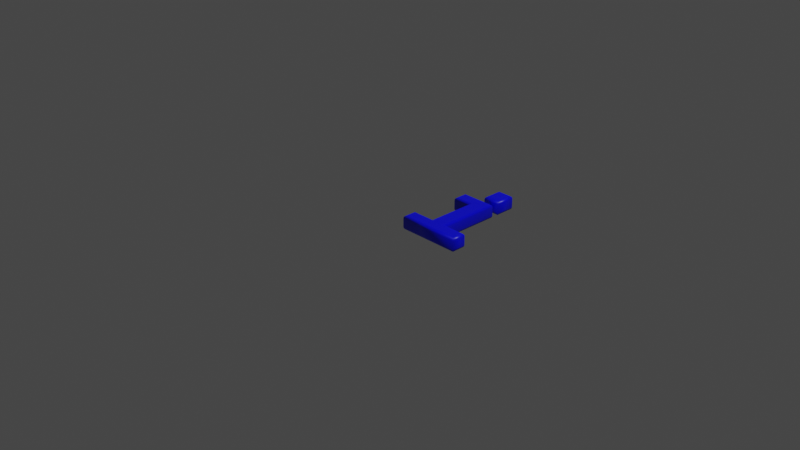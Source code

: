 # Source: 105.blend  (saved by Blender 2.83.19; exported with 4.5.12 LTS)
import bpy
from mathutils import Matrix  # noqa: F401  (used for matrix-valued properties, if any)

bpy.ops.wm.read_factory_settings(use_empty=True)
scene = bpy.context.scene
scene.name = 'Scene'

# ---- collections
col_collection = bpy.data.collections.new('Collection'); scene.collection.children.link(col_collection)

# ---- materials (node trees are filled in below, after node groups)
mat_material = bpy.data.materials.new('Material')
mat_material.alpha_threshold = 0.0
mat_material.use_transparent_shadow = False
mat_material.line_color = (0.0, 0.0, 0.0, 1.0)

# ---- material node trees
mat_material.use_nodes = True; mat_material.node_tree.nodes.clear()
_N = mat_material.node_tree.nodes; _L = mat_material.node_tree.links
n0 = _N.new('ShaderNodeOutputMaterial'); n0.name = 'Material Output'; n0.location = (300, 300)
n1 = _N.new('ShaderNodeBsdfPrincipled'); n1.name = 'Principled BSDF'; n1.location = (10, 300)
n1.distribution = 'GGX'
n1.subsurface_method = 'BURLEY'
n1.inputs[0].default_value = (0.0, 0.0, 1.0, 1.0)
n1.inputs[2].default_value = 0.4
n1.inputs[3].default_value = 1.45
n1.inputs[27].default_value = (0.0, 0.0, 0.0, 1.0)
n1.inputs[28].default_value = 1.0
_L.new(n1.outputs[0], n0.inputs[0])
n0.is_active_output = True

# ---- world
world_world = bpy.data.worlds.new('World'); scene.world = world_world
world_world.use_nodes = True; world_world.node_tree.nodes.clear()
_N = world_world.node_tree.nodes; _L = world_world.node_tree.links
n0 = _N.new('ShaderNodeOutputWorld'); n0.name = 'World Output'; n0.location = (300, 300)
n1 = _N.new('ShaderNodeBackground'); n1.name = 'Background'; n1.location = (10, 300)
n1.inputs[0].default_value = (0.05088, 0.05088, 0.05088, 1.0)
_L.new(n1.outputs[0], n0.inputs[0])
n0.is_active_output = True
world_world.color = (0.05088, 0.05088, 0.05088)
world_world.use_sun_shadow = False
world_world.sun_shadow_jitter_overblur = 0.0

# ---- cameras
cam_camera = bpy.data.cameras.new('Camera')
cam_camera.clip_end = 100.0
cam_camera.ortho_scale = 7.314

# ---- lights
light_light = bpy.data.lights.new('Light', 'POINT')
light_light.transmission_factor = 0.0
light_light.energy = 1000.0
light_light.shadow_soft_size = 0.1
light_light.shadow_maximum_resolution = 0.006
light_light.use_absolute_resolution = True

# ---- meshes
me_105 = bpy.data.meshes.new('105')
me_105.from_pydata([(0.378, 0.921, 0.08), (0.378, 1.083, 0.08), (0.5061, 1.083, 0.08), (0.5061, 0.921, 0.08), (0.1782, 0.6801, 0.08), (0.1782, 0.7797, 0.08), (0.5061, 0.7797, 0.08), (0.5061, 0.09955, 0.08), (0.7602, 0.09955, 0.08), (0.7602, 1.311e-09, 0.08), (0.1239, 1.311e-09, 0.08), (0.1239, 0.09955, 0.08), (0.378, 0.09955, 0.08), (0.378, 0.6801, 0.08), (0.378, 0.921, -0.08), (0.378, 1.083, -0.08), (0.5061, 1.083, -0.08), (0.5061, 0.921, -0.08), (0.1782, 0.6801, -0.08), (0.1782, 0.7797, -0.08), (0.5061, 0.7797, -0.08), (0.5061, 0.09955, -0.08), (0.7602, 0.09955, -0.08), (0.7602, -3.577e-10, -0.08), (0.1239, -3.577e-10, -0.08), (0.1239, 0.09955, -0.08), (0.378, 0.09955, -0.08), (0.378, 0.6801, -0.08), (0.1782, 0.6801, -0.08), (0.1667, 0.6686, -0.07772), (0.157, 0.6589, -0.07121), (0.1505, 0.6524, -0.06148), (0.1482, 0.6501, -0.05), (0.1482, 0.6501, 0.05), (0.1505, 0.6524, 0.06148), (0.157, 0.6589, 0.07121), (0.1667, 0.6686, 0.07772), (0.1782, 0.6801, 0.08), (0.1782, 0.7797, -0.08), (0.1667, 0.7912, -0.07772), (0.157, 0.8009, -0.07121), (0.1505, 0.8074, -0.06148), (0.1482, 0.8097, -0.05), (0.1482, 0.8097, 0.05), (0.1505, 0.8074, 0.06148), (0.157, 0.8009, 0.07121), (0.1667, 0.7912, 0.07772), (0.1782, 0.7797, 0.08), (0.5061, 0.7797, -0.08), (0.5176, 0.7912, -0.07772), (0.5273, 0.8009, -0.07121), (0.5338, 0.8074, -0.06148), (0.5361, 0.8097, -0.05), (0.5361, 0.8097, 0.05), (0.5338, 0.8074, 0.06148), (0.5273, 0.8009, 0.07121), (0.5176, 0.7912, 0.07772), (0.5061, 0.7797, 0.08), (0.5061, 0.09955, -0.08), (0.5176, 0.111, -0.07772), (0.5273, 0.1208, -0.07121), (0.5338, 0.1273, -0.06148), (0.5361, 0.1295, -0.05), (0.5361, 0.1295, 0.05), (0.5338, 0.1273, 0.06148), (0.5273, 0.1208, 0.07121), (0.5176, 0.111, 0.07772), (0.5061, 0.09955, 0.08), (0.7602, 0.09955, -0.08), (0.7717, 0.111, -0.07772), (0.7814, 0.1208, -0.07121), (0.7879, 0.1273, -0.06148), (0.7902, 0.1295, -0.05), (0.7902, 0.1295, 0.05), (0.7879, 0.1273, 0.06148), (0.7814, 0.1208, 0.07121), (0.7717, 0.111, 0.07772), (0.7602, 0.09955, 0.08), (0.7602, -3.577e-10, -0.08), (0.7717, -0.01148, -0.07772), (0.7814, -0.02121, -0.07121), (0.7879, -0.02772, -0.06148), (0.7902, -0.03, -0.05), (0.7902, -0.03, 0.05), (0.7879, -0.02772, 0.06148), (0.7814, -0.02121, 0.07121), (0.7717, -0.01148, 0.07772), (0.7602, 1.311e-09, 0.08), (0.1239, -3.577e-10, -0.08), (0.1124, -0.01148, -0.07772), (0.1027, -0.02121, -0.07121), (0.0962, -0.02772, -0.06148), (0.09391, -0.03, -0.05), (0.09391, -0.03, 0.05), (0.0962, -0.02772, 0.06148), (0.1027, -0.02121, 0.07121), (0.1124, -0.01148, 0.07772), (0.1239, 1.311e-09, 0.08), (0.1239, 0.09955, -0.08), (0.1124, 0.111, -0.07772), (0.1027, 0.1208, -0.07121), (0.0962, 0.1273, -0.06148), (0.09391, 0.1295, -0.05), (0.09391, 0.1295, 0.05), (0.0962, 0.1273, 0.06148), (0.1027, 0.1208, 0.07121), (0.1124, 0.111, 0.07772), (0.1239, 0.09955, 0.08), (0.378, 0.09955, -0.08), (0.3665, 0.111, -0.07772), (0.3568, 0.1208, -0.07121), (0.3503, 0.1273, -0.06148), (0.348, 0.1295, -0.05), (0.348, 0.1295, 0.05), (0.3503, 0.1273, 0.06148), (0.3568, 0.1208, 0.07121), (0.3665, 0.111, 0.07772), (0.378, 0.09955, 0.08), (0.378, 0.6801, -0.08), (0.3665, 0.6686, -0.07772), (0.3568, 0.6589, -0.07121), (0.3503, 0.6524, -0.06148), (0.348, 0.6501, -0.05), (0.348, 0.6501, 0.05), (0.3503, 0.6524, 0.06148), (0.3568, 0.6589, 0.07121), (0.3665, 0.6686, 0.07772), (0.378, 0.6801, 0.08), (0.378, 0.921, -0.08), (0.3665, 0.9095, -0.07772), (0.3568, 0.8998, -0.07121), (0.3503, 0.8933, -0.06148), (0.348, 0.891, -0.05), (0.348, 0.891, 0.05), (0.3503, 0.8933, 0.06148), (0.3568, 0.8998, 0.07121), (0.3665, 0.9095, 0.07772), (0.378, 0.921, 0.08), (0.378, 1.083, -0.08), (0.3665, 1.095, -0.07772), (0.3568, 1.104, -0.07121), (0.3503, 1.111, -0.06148), (0.348, 1.113, -0.05), (0.348, 1.113, 0.05), (0.3503, 1.111, 0.06148), (0.3568, 1.104, 0.07121), (0.3665, 1.095, 0.07772), (0.378, 1.083, 0.08), (0.5061, 1.083, -0.08), (0.5176, 1.095, -0.07772), (0.5273, 1.104, -0.07121), (0.5338, 1.111, -0.06148), (0.5361, 1.113, -0.05), (0.5361, 1.113, 0.05), (0.5338, 1.111, 0.06148), (0.5273, 1.104, 0.07121), (0.5176, 1.095, 0.07772), (0.5061, 1.083, 0.08), (0.5061, 0.921, -0.08), (0.5176, 0.9095, -0.07772), (0.5273, 0.8998, -0.07121), (0.5338, 0.8933, -0.06148), (0.5361, 0.891, -0.05), (0.5361, 0.891, 0.05), (0.5338, 0.8933, 0.06148), (0.5273, 0.8998, 0.07121), (0.5176, 0.9095, 0.07772), (0.5061, 0.921, 0.08)], [], [(4, 6, 5), (4, 13, 6), (13, 7, 6), (12, 7, 13), (10, 12, 11), (10, 7, 12), (10, 8, 7), (10, 9, 8), (0, 2, 1), (0, 3, 2), (20, 18, 19), (27, 18, 20), (21, 27, 20), (21, 26, 27), (26, 24, 25), (21, 24, 26), (22, 24, 21), (23, 24, 22), (16, 14, 15), (17, 14, 16), (29, 39, 38, 28), (30, 40, 39, 29), (31, 41, 40, 30), (32, 42, 41, 31), (33, 43, 42, 32), (34, 44, 43, 33), (35, 45, 44, 34), (36, 46, 45, 35), (37, 47, 46, 36), (39, 49, 48, 38), (40, 50, 49, 39), (41, 51, 50, 40), (42, 52, 51, 41), (43, 53, 52, 42), (44, 54, 53, 43), (45, 55, 54, 44), (46, 56, 55, 45), (47, 57, 56, 46), (49, 59, 58, 48), (50, 60, 59, 49), (51, 61, 60, 50), (52, 62, 61, 51), (53, 63, 62, 52), (54, 64, 63, 53), (55, 65, 64, 54), (56, 66, 65, 55), (57, 67, 66, 56), (59, 69, 68, 58), (60, 70, 69, 59), (61, 71, 70, 60), (62, 72, 71, 61), (63, 73, 72, 62), (64, 74, 73, 63), (65, 75, 74, 64), (66, 76, 75, 65), (67, 77, 76, 66), (69, 79, 78, 68), (70, 80, 79, 69), (71, 81, 80, 70), (72, 82, 81, 71), (73, 83, 82, 72), (74, 84, 83, 73), (75, 85, 84, 74), (76, 86, 85, 75), (77, 87, 86, 76), (79, 89, 88, 78), (80, 90, 89, 79), (81, 91, 90, 80), (82, 92, 91, 81), (83, 93, 92, 82), (84, 94, 93, 83), (85, 95, 94, 84), (86, 96, 95, 85), (87, 97, 96, 86), (89, 99, 98, 88), (90, 100, 99, 89), (91, 101, 100, 90), (92, 102, 101, 91), (93, 103, 102, 92), (94, 104, 103, 93), (95, 105, 104, 94), (96, 106, 105, 95), (97, 107, 106, 96), (99, 109, 108, 98), (100, 110, 109, 99), (101, 111, 110, 100), (102, 112, 111, 101), (103, 113, 112, 102), (104, 114, 113, 103), (105, 115, 114, 104), (106, 116, 115, 105), (107, 117, 116, 106), (109, 119, 118, 108), (110, 120, 119, 109), (111, 121, 120, 110), (112, 122, 121, 111), (113, 123, 122, 112), (114, 124, 123, 113), (115, 125, 124, 114), (116, 126, 125, 115), (117, 127, 126, 116), (119, 29, 28, 118), (120, 30, 29, 119), (121, 31, 30, 120), (122, 32, 31, 121), (123, 33, 32, 122), (124, 34, 33, 123), (125, 35, 34, 124), (126, 36, 35, 125), (127, 37, 36, 126), (129, 139, 138, 128), (130, 140, 139, 129), (131, 141, 140, 130), (132, 142, 141, 131), (133, 143, 142, 132), (134, 144, 143, 133), (135, 145, 144, 134), (136, 146, 145, 135), (137, 147, 146, 136), (139, 149, 148, 138), (140, 150, 149, 139), (141, 151, 150, 140), (142, 152, 151, 141), (143, 153, 152, 142), (144, 154, 153, 143), (145, 155, 154, 144), (146, 156, 155, 145), (147, 157, 156, 146), (149, 159, 158, 148), (150, 160, 159, 149), (151, 161, 160, 150), (152, 162, 161, 151), (153, 163, 162, 152), (154, 164, 163, 153), (155, 165, 164, 154), (156, 166, 165, 155), (157, 167, 166, 156), (159, 129, 128, 158), (160, 130, 129, 159), (161, 131, 130, 160), (162, 132, 131, 161), (163, 133, 132, 162), (164, 134, 133, 163), (165, 135, 134, 164), (166, 136, 135, 165), (167, 137, 136, 166)])
me_105.polygons.foreach_set('use_smooth', [0, 0, 0, 0, 0, 0, 0, 0, 0, 0, 0, 0, 0, 0, 0, 0, 0, 0, 0, 0, 1, 1, 1, 1, 1, 1, 1, 1, 1, 1, 1, 1, 1, 1, 1, 1, 1, 1, 1, 1, 1, 1, 1, 1, 1, 1, 1, 1, 1, 1, 1, 1, 1, 1, 1, 1, 1, 1, 1, 1, 1, 1, 1, 1, 1, 1, 1, 1, 1, 1, 1, 1, 1, 1, 1, 1, 1, 1, 1, 1, 1, 1, 1, 1, 1, 1, 1, 1, 1, 1, 1, 1, 1, 1, 1, 1, 1, 1, 1, 1, 1, 1, 1, 1, 1, 1, 1, 1, 1, 1, 1, 1, 1, 1, 1, 1, 1, 1, 1, 1, 1, 1, 1, 1, 1, 1, 1, 1, 1, 1, 1, 1, 1, 1, 1, 1, 1, 1, 1, 1, 1, 1, 1, 1, 1, 1])
_uv = me_105.uv_layers.new(name='UVMap')
_uv.uv.foreach_set('vector', [0.03245, 0.9407, 0.2273, 0.9998, 0.03245, 0.9998, 0.03245, 0.9407, 0.1512, 0.9407, 0.2273, 0.9998, 0.1512, 0.9407, 0.2273, 0.5957, 0.2273, 0.9998, 0.1512, 0.5957, 0.2273, 0.5957, 0.1512, 0.9407, 0.0001873, 0.5365, 0.1512, 0.5957, 0.0001873, 0.5957, 0.0001873, 0.5365, 0.2273, 0.5957, 0.1512, 0.5957, 0.0001873, 0.5365, 0.3783, 0.5957, 0.2273, 0.5957, 0.0001873, 0.5365, 0.3783, 0.5365, 0.3783, 0.5957, 0.7083, 0.4155, 0.8047, 0.3394, 0.8047, 0.4155, 0.7083, 0.4155, 0.7083, 0.3394, 0.8047, 0.3394, 0.3786, 0.6875, 0.4378, 0.8823, 0.3786, 0.8823, 0.4378, 0.7636, 0.4378, 0.8823, 0.3786, 0.6875, 0.7828, 0.6875, 0.4378, 0.7636, 0.3786, 0.6875, 0.7828, 0.6875, 0.7828, 0.7636, 0.4378, 0.7636, 0.7828, 0.7636, 0.8419, 0.9146, 0.7828, 0.9146, 0.7828, 0.6875, 0.8419, 0.9146, 0.7828, 0.7636, 0.7828, 0.5365, 0.8419, 0.9146, 0.7828, 0.6875, 0.8419, 0.5365, 0.8419, 0.9146, 0.7828, 0.5365, 0.7083, 0.2629, 0.8047, 0.3391, 0.7083, 0.3391, 0.8047, 0.2629, 0.8047, 0.3391, 0.7083, 0.2629, 0.007818, 0.283, 0.01749, 0.3369, 0.01212, 0.3388, 0.0001873, 0.2829, 0.01386, 0.2832, 0.02204, 0.335, 0.01749, 0.3369, 0.007818, 0.283, 0.01894, 0.2835, 0.02608, 0.3331, 0.02204, 0.335, 0.01386, 0.2832, 0.02336, 0.2839, 0.02977, 0.3313, 0.02608, 0.3331, 0.01894, 0.2835, 0.0491, 0.2856, 0.04693, 0.3224, 0.02977, 0.3313, 0.02336, 0.2839, 0.05228, 0.2883, 0.05015, 0.3209, 0.04693, 0.3224, 0.0491, 0.2856, 0.05515, 0.2908, 0.05331, 0.3194, 0.05015, 0.3209, 0.05228, 0.2883, 0.05792, 0.2934, 0.05641, 0.3181, 0.05331, 0.3194, 0.05515, 0.2908, 0.0607, 0.2964, 0.05958, 0.3167, 0.05641, 0.3181, 0.05792, 0.2934, 0.01749, 0.3369, 0.1091, 0.432, 0.1064, 0.4366, 0.01212, 0.3388, 0.02204, 0.335, 0.1116, 0.4277, 0.1091, 0.432, 0.01749, 0.3369, 0.02608, 0.3331, 0.1138, 0.4235, 0.1116, 0.4277, 0.02204, 0.335, 0.02977, 0.3313, 0.1159, 0.4193, 0.1138, 0.4235, 0.02608, 0.3331, 0.04693, 0.3224, 0.1295, 0.3901, 0.1159, 0.4193, 0.02977, 0.3313, 0.05015, 0.3209, 0.1317, 0.3852, 0.1295, 0.3901, 0.04693, 0.3224, 0.05331, 0.3194, 0.1339, 0.3802, 0.1317, 0.3852, 0.05015, 0.3209, 0.05641, 0.3181, 0.1361, 0.3752, 0.1339, 0.3802, 0.05331, 0.3194, 0.05958, 0.3167, 0.1382, 0.37, 0.1361, 0.3752, 0.05641, 0.3181, 0.1091, 0.432, 0.5112, 0.5289, 0.5109, 0.5362, 0.1064, 0.4366, 0.1116, 0.4277, 0.5116, 0.5211, 0.5112, 0.5289, 0.1091, 0.432, 0.1138, 0.4235, 0.5121, 0.5128, 0.5116, 0.5211, 0.1116, 0.4277, 0.1159, 0.4193, 0.5127, 0.5043, 0.5121, 0.5128, 0.1138, 0.4235, 0.1295, 0.3901, 0.5757, 0.375, 0.5127, 0.5043, 0.1159, 0.4193, 0.1317, 0.3852, 0.5817, 0.3679, 0.5757, 0.375, 0.1295, 0.3901, 0.1339, 0.3802, 0.5883, 0.3608, 0.5817, 0.3679, 0.1317, 0.3852, 0.1361, 0.3752, 0.5955, 0.3539, 0.5883, 0.3608, 0.1339, 0.3802, 0.1382, 0.37, 0.6028, 0.3474, 0.5955, 0.3539, 0.1361, 0.3752, 0.5112, 0.5289, 0.6433, 0.5075, 0.645, 0.5143, 0.5109, 0.5362, 0.5116, 0.5211, 0.6416, 0.5023, 0.6433, 0.5075, 0.5112, 0.5289, 0.5121, 0.5128, 0.6401, 0.4981, 0.6416, 0.5023, 0.5116, 0.5211, 0.5127, 0.5043, 0.6387, 0.4946, 0.6401, 0.4981, 0.5121, 0.5128, 0.5757, 0.375, 0.6284, 0.4762, 0.6387, 0.4946, 0.5127, 0.5043, 0.5817, 0.3679, 0.6278, 0.4715, 0.6284, 0.4762, 0.5757, 0.375, 0.5883, 0.3608, 0.6273, 0.4674, 0.6278, 0.4715, 0.5817, 0.3679, 0.5955, 0.3539, 0.6269, 0.4633, 0.6273, 0.4674, 0.5883, 0.3608, 0.6028, 0.3474, 0.6307, 0.4557, 0.6269, 0.4633, 0.5955, 0.3539, 0.6433, 0.5075, 0.7017, 0.4746, 0.7079, 0.4793, 0.645, 0.5143, 0.6416, 0.5023, 0.6959, 0.4705, 0.7017, 0.4746, 0.6433, 0.5075, 0.6401, 0.4981, 0.6903, 0.467, 0.6959, 0.4705, 0.6416, 0.5023, 0.6387, 0.4946, 0.685, 0.4639, 0.6903, 0.467, 0.6401, 0.4981, 0.6284, 0.4762, 0.6501, 0.4486, 0.685, 0.4639, 0.6387, 0.4946, 0.6278, 0.4715, 0.6449, 0.4487, 0.6501, 0.4486, 0.6284, 0.4762, 0.6273, 0.4674, 0.64, 0.4491, 0.6449, 0.4487, 0.6278, 0.4715, 0.6269, 0.4633, 0.6353, 0.4497, 0.64, 0.4491, 0.6273, 0.4674, 0.6307, 0.4557, 0.6306, 0.4507, 0.6353, 0.4497, 0.6269, 0.4633, 0.7017, 0.4746, 0.7007, 0.06366, 0.7079, 0.05844, 0.7079, 0.4793, 0.6959, 0.4705, 0.6942, 0.06807, 0.7007, 0.06366, 0.7017, 0.4746, 0.6903, 0.467, 0.6882, 0.07191, 0.6942, 0.06807, 0.6959, 0.4705, 0.685, 0.4639, 0.6825, 0.07505, 0.6882, 0.07191, 0.6903, 0.467, 0.6501, 0.4486, 0.6531, 0.1016, 0.6825, 0.07505, 0.685, 0.4639, 0.6449, 0.4487, 0.6507, 0.1032, 0.6531, 0.1016, 0.6501, 0.4486, 0.64, 0.4491, 0.6484, 0.1046, 0.6507, 0.1032, 0.6449, 0.4487, 0.6353, 0.4497, 0.6465, 0.106, 0.6484, 0.1046, 0.64, 0.4491, 0.6306, 0.4507, 0.6447, 0.1075, 0.6465, 0.106, 0.6353, 0.4497, 0.7007, 0.06366, 0.6342, 0.03537, 0.6371, 0.02873, 0.7079, 0.05844, 0.6942, 0.06807, 0.6321, 0.04095, 0.6342, 0.03537, 0.7007, 0.06366, 0.6882, 0.07191, 0.6303, 0.04595, 0.6321, 0.04095, 0.6942, 0.06807, 0.6825, 0.07505, 0.6288, 0.05082, 0.6303, 0.04595, 0.6882, 0.07191, 0.6531, 0.1016, 0.6152, 0.08092, 0.6288, 0.05082, 0.6825, 0.07505, 0.6507, 0.1032, 0.6148, 0.08327, 0.6152, 0.08092, 0.6531, 0.1016, 0.6484, 0.1046, 0.6143, 0.08559, 0.6148, 0.08327, 0.6507, 0.1032, 0.6465, 0.106, 0.6138, 0.08791, 0.6143, 0.08559, 0.6484, 0.1046, 0.6447, 0.1075, 0.6132, 0.0904, 0.6138, 0.08791, 0.6465, 0.106, 0.6342, 0.03537, 0.5012, 0.008164, 0.5007, 0.0001873, 0.6371, 0.02873, 0.6321, 0.04095, 0.5018, 0.0166, 0.5012, 0.008164, 0.6342, 0.03537, 0.6303, 0.04595, 0.5026, 0.02525, 0.5018, 0.0166, 0.6321, 0.04095, 0.6288, 0.05082, 0.5039, 0.03406, 0.5026, 0.02525, 0.6303, 0.04595, 0.6152, 0.08092, 0.5664, 0.1621, 0.5039, 0.03406, 0.6288, 0.05082, 0.6148, 0.08327, 0.5684, 0.171, 0.5664, 0.1621, 0.6152, 0.08092, 0.6143, 0.08559, 0.5709, 0.1802, 0.5684, 0.171, 0.6148, 0.08327, 0.6138, 0.08791, 0.5737, 0.1895, 0.5709, 0.1802, 0.6143, 0.08559, 0.6132, 0.0904, 0.577, 0.1989, 0.5737, 0.1895, 0.6138, 0.08791, 0.5012, 0.008164, 0.03271, 0.1498, 0.02469, 0.1424, 0.5007, 0.0001873, 0.5018, 0.0166, 0.04094, 0.1574, 0.03271, 0.1498, 0.5012, 0.008164, 0.5026, 0.02525, 0.04905, 0.165, 0.04094, 0.1574, 0.5018, 0.0166, 0.5039, 0.03406, 0.0568, 0.1723, 0.04905, 0.165, 0.5026, 0.02525, 0.5664, 0.1621, 0.1344, 0.268, 0.0568, 0.1723, 0.5039, 0.03406, 0.5684, 0.171, 0.1367, 0.2752, 0.1344, 0.268, 0.5664, 0.1621, 0.5709, 0.1802, 0.1386, 0.2823, 0.1367, 0.2752, 0.5684, 0.171, 0.5737, 0.1895, 0.1402, 0.2893, 0.1386, 0.2823, 0.5709, 0.1802, 0.577, 0.1989, 0.1414, 0.2959, 0.1402, 0.2893, 0.5737, 0.1895, 0.03271, 0.1498, 0.007818, 0.283, 0.0001873, 0.2829, 0.02469, 0.1424, 0.04094, 0.1574, 0.01386, 0.2832, 0.007818, 0.283, 0.03271, 0.1498, 0.04905, 0.165, 0.01894, 0.2835, 0.01386, 0.2832, 0.04094, 0.1574, 0.0568, 0.1723, 0.02336, 0.2839, 0.01894, 0.2835, 0.04905, 0.165, 0.1344, 0.268, 0.0491, 0.2856, 0.02336, 0.2839, 0.0568, 0.1723, 0.1367, 0.2752, 0.05228, 0.2883, 0.0491, 0.2856, 0.1344, 0.268, 0.1386, 0.2823, 0.05515, 0.2908, 0.05228, 0.2883, 0.1367, 0.2752, 0.1402, 0.2893, 0.05792, 0.2934, 0.05515, 0.2908, 0.1386, 0.2823, 0.1414, 0.2959, 0.0607, 0.2964, 0.05792, 0.2934, 0.1402, 0.2893, 0.8102, 0.1483, 0.8124, 0.1126, 0.8146, 0.115, 0.8126, 0.1462, 0.8077, 0.1506, 0.8102, 0.1101, 0.8124, 0.1126, 0.8102, 0.1483, 0.805, 0.153, 0.8078, 0.1073, 0.8102, 0.1101, 0.8077, 0.1506, 0.8021, 0.1558, 0.8051, 0.1044, 0.8078, 0.1073, 0.805, 0.153, 0.761, 0.2062, 0.7597, 0.06013, 0.8051, 0.1044, 0.8021, 0.1558, 0.7519, 0.216, 0.7506, 0.0508, 0.7597, 0.06013, 0.761, 0.2062, 0.7411, 0.2281, 0.7394, 0.03959, 0.7506, 0.0508, 0.7519, 0.216, 0.7272, 0.243, 0.7259, 0.02515, 0.7394, 0.03959, 0.7411, 0.2281, 0.7083, 0.2626, 0.7083, 0.005186, 0.7259, 0.02515, 0.7272, 0.243, 0.8124, 0.1126, 0.8414, 0.1144, 0.839, 0.1165, 0.8146, 0.115, 0.8102, 0.1101, 0.844, 0.1122, 0.8414, 0.1144, 0.8124, 0.1126, 0.8078, 0.1073, 0.8467, 0.1097, 0.844, 0.1122, 0.8102, 0.1101, 0.8051, 0.1044, 0.8496, 0.107, 0.8467, 0.1097, 0.8078, 0.1073, 0.7597, 0.06013, 0.8907, 0.05654, 0.8496, 0.107, 0.8051, 0.1044, 0.7506, 0.0508, 0.8997, 0.04673, 0.8907, 0.05654, 0.7597, 0.06013, 0.7394, 0.03959, 0.9106, 0.03464, 0.8997, 0.04673, 0.7506, 0.0508, 0.7259, 0.02515, 0.9245, 0.01976, 0.9106, 0.03464, 0.7394, 0.03959, 0.7083, 0.005186, 0.9433, 0.0001873, 0.9245, 0.01976, 0.7259, 0.02515, 0.8414, 0.1144, 0.8392, 0.1502, 0.8371, 0.1477, 0.839, 0.1165, 0.844, 0.1122, 0.8414, 0.1527, 0.8392, 0.1502, 0.8414, 0.1144, 0.8467, 0.1097, 0.8439, 0.1554, 0.8414, 0.1527, 0.844, 0.1122, 0.8496, 0.107, 0.8465, 0.1583, 0.8439, 0.1554, 0.8467, 0.1097, 0.8907, 0.05654, 0.8919, 0.2026, 0.8465, 0.1583, 0.8496, 0.107, 0.8997, 0.04673, 0.9011, 0.212, 0.8919, 0.2026, 0.8907, 0.05654, 0.9106, 0.03464, 0.9122, 0.2232, 0.9011, 0.212, 0.8997, 0.04673, 0.9245, 0.01976, 0.9258, 0.2376, 0.9122, 0.2232, 0.9106, 0.03464, 0.9433, 0.0001873, 0.9433, 0.2576, 0.9258, 0.2376, 0.9245, 0.01976, 0.8392, 0.1502, 0.8102, 0.1483, 0.8126, 0.1462, 0.8371, 0.1477, 0.8414, 0.1527, 0.8077, 0.1506, 0.8102, 0.1483, 0.8392, 0.1502, 0.8439, 0.1554, 0.805, 0.153, 0.8077, 0.1506, 0.8414, 0.1527, 0.8465, 0.1583, 0.8021, 0.1558, 0.805, 0.153, 0.8439, 0.1554, 0.8919, 0.2026, 0.761, 0.2062, 0.8021, 0.1558, 0.8465, 0.1583, 0.9011, 0.212, 0.7519, 0.216, 0.761, 0.2062, 0.8919, 0.2026, 0.9122, 0.2232, 0.7411, 0.2281, 0.7519, 0.216, 0.9011, 0.212, 0.9258, 0.2376, 0.7272, 0.243, 0.7411, 0.2281, 0.9122, 0.2232, 0.9433, 0.2576, 0.7083, 0.2626, 0.7272, 0.243, 0.9258, 0.2376])
me_105.materials.append(mat_material)
me_105.use_remesh_fix_poles = True
me_105.use_remesh_preserve_attributes = False
me_105.use_mirror_vertex_groups = False
me_105.update()

# ---- objects
ob_light = bpy.data.objects.new('Light', light_light)
ob_camera = bpy.data.objects.new('Camera', cam_camera)
ob_105 = bpy.data.objects.new('105', me_105)

# ---- transforms, parenting, visibility, modifiers, constraints
ob_light.location = (4.076, 1.005, 5.904)
ob_light.rotation_euler = (0.6503, 0.05522, 1.866)
ob_light.lock_rotations_4d = False
ob_light.empty_display_type = 'ARROWS'
ob_light.color = (0.0, 0.0, 0.0, 0.0)
ob_light.lineart.crease_threshold = 0.0
ob_camera.location = (7.359, -6.926, 4.958)
ob_camera.rotation_euler = (1.109, 0.0, 0.8149)
ob_camera.lock_rotations_4d = False
ob_camera.empty_display_type = 'ARROWS'
ob_camera.color = (0.0, 0.0, 0.0, 0.0)
ob_camera.display_type = 'WIRE'
ob_camera.lineart.crease_threshold = 0.0
ob_105.location = (0.0, 0.0, 0.0)
ob_105.lineart.crease_threshold = 0.0

# ---- collection membership
col_collection.objects.link(ob_light)
col_collection.objects.link(ob_camera)
col_collection.objects.link(ob_105)

# ---- scene / render settings (as saved in the file)
scene.camera = ob_camera
scene.frame_start = 1; scene.frame_end = 250; scene.frame_set(1)
scene.render.engine = 'BLENDER_EEVEE_NEXT'
scene.cycles.use_denoising = False
scene.cycles.samples = 128
scene.cycles.sampling_pattern = 'TABULATED_SOBOL'
scene.cycles.use_adaptive_sampling = False
scene.cycles.use_light_tree = False
scene.view_settings.view_transform = 'Filmic'
bpy.context.view_layer.update()
